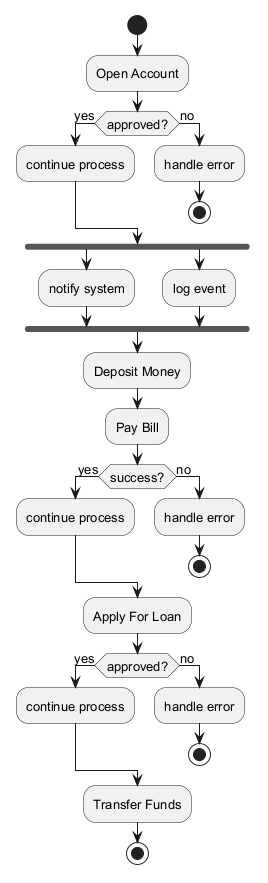

The diagram above was rendered by PlantUML. Its source (embedded in the PNG):
@startuml
skinparam defaultFontSize 13
start
:Open Account;
if (approved?) then (yes)
:continue process;
else (no)
:handle error;
stop
endif
fork
:notify system;
fork again
:log event;
end fork
:Deposit Money;
:Pay Bill;
if (success?) then (yes)
:continue process;
else (no)
:handle error;
stop
endif
:Apply For Loan;
if (approved?) then (yes)
:continue process;
else (no)
:handle error;
stop
endif
:Transfer Funds;
stop
@enduml